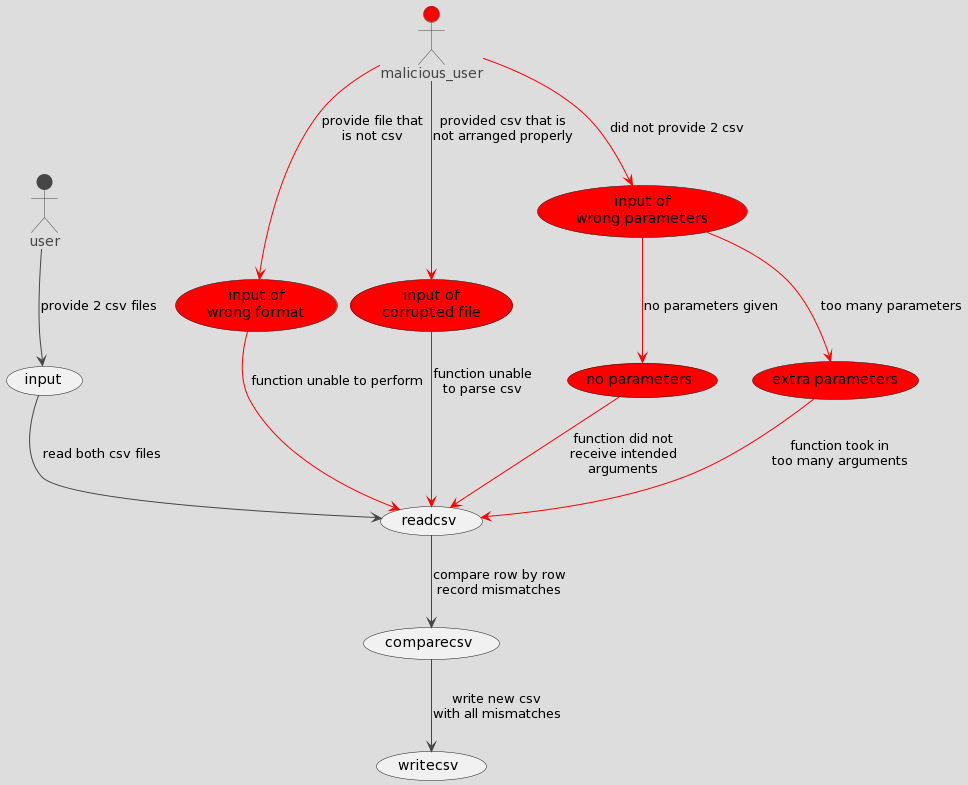

The diagram above was rendered by PlantUML. Its source (embedded in the PNG):
@startuml
!theme toy
actor user
actor malicious_user #red
(input) as input
(readcsv) as readcsv
(comparecsv) as comparecsv
(writecsv) as writecsv

user --> input : provide 2 csv files
input --> readcsv : read both csv files
readcsv --> comparecsv : compare row by row\nrecord mismatches
comparecsv --> writecsv : write new csv\nwith all mismatches

(input of\nwrong format) as inputwrongformat #red
(input of\ncorrupted file) as inputcorrupted #red
(input of\nwrong parameters) as inputwrongpara #red
(no parameters) as inputnopara #red
(extra parameters) as inputextra #red


malicious_user -[#red]-> inputwrongformat : provide file that\nis not csv
malicious_user -[#red]-> inputwrongpara : did not provide 2 csv
malicious_user-[#red]-> inputcorrupted : provided csv that is\nnot arranged properly
inputwrongpara -[#red]-> inputnopara : no parameters given
inputwrongpara -[#red]-> inputextra : too many parameters

inputwrongformat -[#red]-> readcsv : function unable to perform
inputnopara -[#red]-> readcsv : function did not\nreceive intended\narguments
inputextra -[#red]-> readcsv : function took in\ntoo many arguments
inputcorrupted -[#red]-> readcsv : function unable\nto parse csv
@enduml